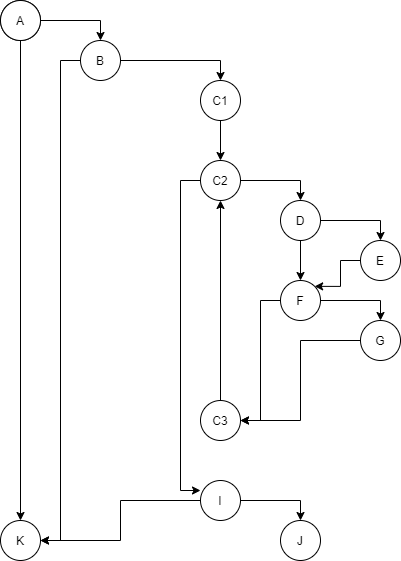

The diagram above was exported from draw.io. Its source (the exported page's mxGraphModel, read from the mxfile embedded in the PNG):
<mxGraphModel dx="1278" dy="580" grid="1" gridSize="10" guides="1" tooltips="1" connect="1" arrows="1" fold="1" page="1" pageScale="1" pageWidth="850" pageHeight="1100" math="0" shadow="0">
  <root>
    <mxCell id="0" />
    <mxCell id="1" parent="0" />
    <mxCell id="ZjRv6brWG2aVRHWDOV4Q-5" style="edgeStyle=orthogonalEdgeStyle;rounded=0;orthogonalLoop=1;jettySize=auto;html=1;entryX=0.5;entryY=0;entryDx=0;entryDy=0;" edge="1" parent="1" source="ZjRv6brWG2aVRHWDOV4Q-3" target="ZjRv6brWG2aVRHWDOV4Q-4">
      <mxGeometry relative="1" as="geometry" />
    </mxCell>
    <mxCell id="ZjRv6brWG2aVRHWDOV4Q-3" value="A" style="ellipse;whiteSpace=wrap;html=1;aspect=fixed;" vertex="1" parent="1">
      <mxGeometry x="280" y="80" width="40" height="40" as="geometry" />
    </mxCell>
    <mxCell id="ZjRv6brWG2aVRHWDOV4Q-10" style="edgeStyle=orthogonalEdgeStyle;rounded=0;orthogonalLoop=1;jettySize=auto;html=1;entryX=1;entryY=0.5;entryDx=0;entryDy=0;" edge="1" parent="1" source="ZjRv6brWG2aVRHWDOV4Q-4" target="ZjRv6brWG2aVRHWDOV4Q-7">
      <mxGeometry relative="1" as="geometry" />
    </mxCell>
    <mxCell id="ZjRv6brWG2aVRHWDOV4Q-14" style="edgeStyle=orthogonalEdgeStyle;rounded=0;orthogonalLoop=1;jettySize=auto;html=1;entryX=0.5;entryY=0;entryDx=0;entryDy=0;" edge="1" parent="1" source="ZjRv6brWG2aVRHWDOV4Q-4" target="ZjRv6brWG2aVRHWDOV4Q-8">
      <mxGeometry relative="1" as="geometry" />
    </mxCell>
    <mxCell id="ZjRv6brWG2aVRHWDOV4Q-4" value="B" style="ellipse;whiteSpace=wrap;html=1;aspect=fixed;" vertex="1" parent="1">
      <mxGeometry x="360" y="120" width="40" height="40" as="geometry" />
    </mxCell>
    <mxCell id="ZjRv6brWG2aVRHWDOV4Q-11" style="edgeStyle=orthogonalEdgeStyle;rounded=0;orthogonalLoop=1;jettySize=auto;html=1;" edge="1" parent="1" source="ZjRv6brWG2aVRHWDOV4Q-6" target="ZjRv6brWG2aVRHWDOV4Q-7">
      <mxGeometry relative="1" as="geometry" />
    </mxCell>
    <mxCell id="ZjRv6brWG2aVRHWDOV4Q-6" value="A" style="ellipse;whiteSpace=wrap;html=1;aspect=fixed;" vertex="1" parent="1">
      <mxGeometry x="280" y="80" width="40" height="40" as="geometry" />
    </mxCell>
    <mxCell id="ZjRv6brWG2aVRHWDOV4Q-7" value="K" style="ellipse;whiteSpace=wrap;html=1;aspect=fixed;" vertex="1" parent="1">
      <mxGeometry x="280" y="600" width="40" height="40" as="geometry" />
    </mxCell>
    <mxCell id="ZjRv6brWG2aVRHWDOV4Q-33" value="" style="edgeStyle=orthogonalEdgeStyle;rounded=0;orthogonalLoop=1;jettySize=auto;html=1;" edge="1" parent="1" source="ZjRv6brWG2aVRHWDOV4Q-8" target="ZjRv6brWG2aVRHWDOV4Q-32">
      <mxGeometry relative="1" as="geometry" />
    </mxCell>
    <mxCell id="ZjRv6brWG2aVRHWDOV4Q-8" value="C1" style="ellipse;whiteSpace=wrap;html=1;aspect=fixed;" vertex="1" parent="1">
      <mxGeometry x="480" y="160" width="40" height="40" as="geometry" />
    </mxCell>
    <mxCell id="ZjRv6brWG2aVRHWDOV4Q-18" style="edgeStyle=orthogonalEdgeStyle;rounded=0;orthogonalLoop=1;jettySize=auto;html=1;entryX=0.5;entryY=0;entryDx=0;entryDy=0;" edge="1" parent="1" source="ZjRv6brWG2aVRHWDOV4Q-15" target="ZjRv6brWG2aVRHWDOV4Q-17">
      <mxGeometry relative="1" as="geometry">
        <Array as="points">
          <mxPoint x="660" y="300" />
        </Array>
      </mxGeometry>
    </mxCell>
    <mxCell id="ZjRv6brWG2aVRHWDOV4Q-21" style="edgeStyle=orthogonalEdgeStyle;rounded=0;orthogonalLoop=1;jettySize=auto;html=1;" edge="1" parent="1" source="ZjRv6brWG2aVRHWDOV4Q-15" target="ZjRv6brWG2aVRHWDOV4Q-19">
      <mxGeometry relative="1" as="geometry" />
    </mxCell>
    <mxCell id="ZjRv6brWG2aVRHWDOV4Q-15" value="D" style="ellipse;whiteSpace=wrap;html=1;aspect=fixed;" vertex="1" parent="1">
      <mxGeometry x="560" y="280" width="40" height="40" as="geometry" />
    </mxCell>
    <mxCell id="ZjRv6brWG2aVRHWDOV4Q-24" style="edgeStyle=orthogonalEdgeStyle;rounded=0;orthogonalLoop=1;jettySize=auto;html=1;entryX=1;entryY=0;entryDx=0;entryDy=0;" edge="1" parent="1" source="ZjRv6brWG2aVRHWDOV4Q-17" target="ZjRv6brWG2aVRHWDOV4Q-19">
      <mxGeometry relative="1" as="geometry" />
    </mxCell>
    <mxCell id="ZjRv6brWG2aVRHWDOV4Q-17" value="E" style="ellipse;whiteSpace=wrap;html=1;aspect=fixed;" vertex="1" parent="1">
      <mxGeometry x="640" y="320" width="40" height="40" as="geometry" />
    </mxCell>
    <mxCell id="ZjRv6brWG2aVRHWDOV4Q-27" style="edgeStyle=orthogonalEdgeStyle;rounded=0;orthogonalLoop=1;jettySize=auto;html=1;entryX=0.5;entryY=0;entryDx=0;entryDy=0;" edge="1" parent="1" source="ZjRv6brWG2aVRHWDOV4Q-19" target="ZjRv6brWG2aVRHWDOV4Q-22">
      <mxGeometry relative="1" as="geometry" />
    </mxCell>
    <mxCell id="ZjRv6brWG2aVRHWDOV4Q-119" style="edgeStyle=orthogonalEdgeStyle;rounded=0;orthogonalLoop=1;jettySize=auto;html=1;entryX=1;entryY=0.5;entryDx=0;entryDy=0;" edge="1" parent="1" source="ZjRv6brWG2aVRHWDOV4Q-19" target="ZjRv6brWG2aVRHWDOV4Q-35">
      <mxGeometry relative="1" as="geometry">
        <mxPoint x="570" y="510" as="targetPoint" />
      </mxGeometry>
    </mxCell>
    <mxCell id="ZjRv6brWG2aVRHWDOV4Q-19" value="F" style="ellipse;whiteSpace=wrap;html=1;aspect=fixed;" vertex="1" parent="1">
      <mxGeometry x="560" y="360" width="40" height="40" as="geometry" />
    </mxCell>
    <mxCell id="ZjRv6brWG2aVRHWDOV4Q-120" style="edgeStyle=orthogonalEdgeStyle;rounded=0;orthogonalLoop=1;jettySize=auto;html=1;entryX=1;entryY=0.5;entryDx=0;entryDy=0;" edge="1" parent="1" source="ZjRv6brWG2aVRHWDOV4Q-22" target="ZjRv6brWG2aVRHWDOV4Q-35">
      <mxGeometry relative="1" as="geometry" />
    </mxCell>
    <mxCell id="ZjRv6brWG2aVRHWDOV4Q-22" value="G" style="ellipse;whiteSpace=wrap;html=1;aspect=fixed;" vertex="1" parent="1">
      <mxGeometry x="640" y="400" width="40" height="40" as="geometry" />
    </mxCell>
    <mxCell id="ZjRv6brWG2aVRHWDOV4Q-34" style="edgeStyle=orthogonalEdgeStyle;rounded=0;orthogonalLoop=1;jettySize=auto;html=1;entryX=0.5;entryY=0;entryDx=0;entryDy=0;" edge="1" parent="1" source="ZjRv6brWG2aVRHWDOV4Q-32" target="ZjRv6brWG2aVRHWDOV4Q-15">
      <mxGeometry relative="1" as="geometry" />
    </mxCell>
    <mxCell id="ZjRv6brWG2aVRHWDOV4Q-78" style="edgeStyle=orthogonalEdgeStyle;rounded=0;orthogonalLoop=1;jettySize=auto;html=1;entryX=0;entryY=0.25;entryDx=0;entryDy=0;entryPerimeter=0;exitX=0;exitY=0.5;exitDx=0;exitDy=0;" edge="1" parent="1" source="ZjRv6brWG2aVRHWDOV4Q-32" target="ZjRv6brWG2aVRHWDOV4Q-43">
      <mxGeometry relative="1" as="geometry" />
    </mxCell>
    <mxCell id="ZjRv6brWG2aVRHWDOV4Q-32" value="C2" style="ellipse;whiteSpace=wrap;html=1;aspect=fixed;" vertex="1" parent="1">
      <mxGeometry x="480" y="240" width="40" height="40" as="geometry" />
    </mxCell>
    <mxCell id="ZjRv6brWG2aVRHWDOV4Q-41" style="edgeStyle=orthogonalEdgeStyle;rounded=0;orthogonalLoop=1;jettySize=auto;html=1;entryX=0.5;entryY=1;entryDx=0;entryDy=0;" edge="1" parent="1" source="ZjRv6brWG2aVRHWDOV4Q-35" target="ZjRv6brWG2aVRHWDOV4Q-32">
      <mxGeometry relative="1" as="geometry" />
    </mxCell>
    <mxCell id="ZjRv6brWG2aVRHWDOV4Q-35" value="C3" style="ellipse;whiteSpace=wrap;html=1;aspect=fixed;" vertex="1" parent="1">
      <mxGeometry x="480" y="480" width="40" height="40" as="geometry" />
    </mxCell>
    <mxCell id="ZjRv6brWG2aVRHWDOV4Q-47" value="" style="edgeStyle=orthogonalEdgeStyle;rounded=0;orthogonalLoop=1;jettySize=auto;html=1;entryX=0.5;entryY=0;entryDx=0;entryDy=0;" edge="1" parent="1" source="ZjRv6brWG2aVRHWDOV4Q-43" target="ZjRv6brWG2aVRHWDOV4Q-45">
      <mxGeometry relative="1" as="geometry">
        <mxPoint x="480" y="540" as="targetPoint" />
      </mxGeometry>
    </mxCell>
    <mxCell id="ZjRv6brWG2aVRHWDOV4Q-48" style="edgeStyle=orthogonalEdgeStyle;rounded=0;orthogonalLoop=1;jettySize=auto;html=1;entryX=1;entryY=0.5;entryDx=0;entryDy=0;" edge="1" parent="1" source="ZjRv6brWG2aVRHWDOV4Q-43" target="ZjRv6brWG2aVRHWDOV4Q-7">
      <mxGeometry relative="1" as="geometry" />
    </mxCell>
    <mxCell id="ZjRv6brWG2aVRHWDOV4Q-43" value="I" style="ellipse;whiteSpace=wrap;html=1;aspect=fixed;" vertex="1" parent="1">
      <mxGeometry x="480" y="560" width="40" height="40" as="geometry" />
    </mxCell>
    <mxCell id="ZjRv6brWG2aVRHWDOV4Q-45" value="J" style="ellipse;whiteSpace=wrap;html=1;aspect=fixed;" vertex="1" parent="1">
      <mxGeometry x="560" y="600" width="40" height="40" as="geometry" />
    </mxCell>
  </root>
</mxGraphModel>